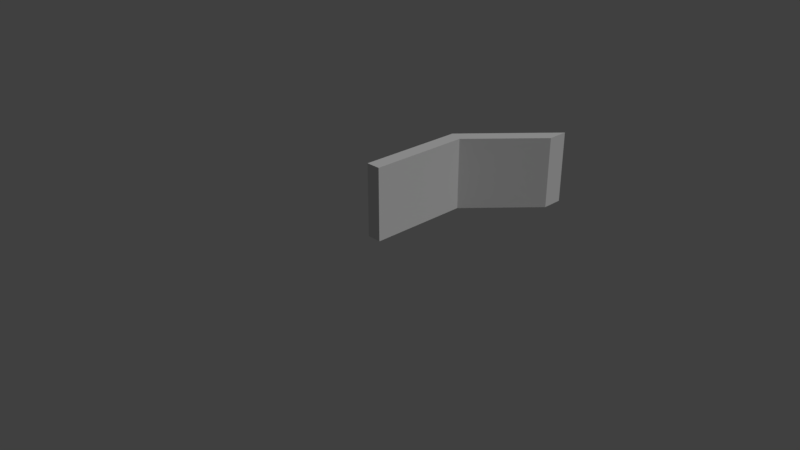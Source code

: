 # Source: SM_WallCornerL_1X2.618X0.20.blend  (saved by Blender 2.79.0; exported with 4.5.12 LTS)
import bpy
from mathutils import Matrix  # noqa: F401  (used for matrix-valued properties, if any)

bpy.ops.wm.read_factory_settings(use_empty=True)
scene = bpy.context.scene
scene.name = 'Scene'

# ---- collections
col_collection_1 = bpy.data.collections.new('Collection 1'); scene.collection.children.link(col_collection_1)

# ---- world
world_world = bpy.data.worlds.new('World'); scene.world = world_world
world_world.color = (0.05088, 0.05088, 0.05088)
world_world.use_sun_shadow = False
world_world.sun_shadow_jitter_overblur = 0.0
world_world.cycles.sampling_method = 'MANUAL'

# ---- cameras
cam_camera = bpy.data.cameras.new('Camera')
cam_camera.clip_end = 100.0
cam_camera.lens = 35.0
cam_camera.sensor_width = 32.0
cam_camera.sensor_height = 18.0
cam_camera.ortho_scale = 7.314
cam_camera.dof.focus_distance = 0.0

# ---- lights
light_lamp = bpy.data.lights.new('Lamp', 'SUN')
light_lamp.transmission_factor = 0.0
light_lamp.cutoff_distance = 30.0
light_lamp.angle = 0.4121
light_lamp.energy = 1.0
light_lamp.shadow_buffer_clip_start = 1.001
light_lamp.shadow_soft_size = 0.209
light_lamp.shadow_cascade_max_distance = 1000.0

# ---- meshes
me_sm_wallcornerl_1x2_618x0_20 = bpy.data.meshes.new('SM_WallCornerL_1X2.618X0.20')
me_sm_wallcornerl_1x2_618x0_20.from_pydata([(0.0, 0.0, 0.0), (0.0, 1.5, 0.0), (1.0, 2.618, 8.228e-08), (0.2, 0.0, 0.0), (0.2, 1.424, 0.0), (1.0, 2.318, 0.0), (5.985e-08, -7.316e-08, 1.0), (5.985e-08, 1.5, 1.0), (1.0, 2.618, 1.0), (0.2, -7.316e-08, 1.0), (0.2, 1.424, 1.0), (1.0, 2.318, 1.0)], [], [(0, 1, 2, 5, 4, 3), (6, 9, 10, 11, 8, 7), (3, 4, 10, 9), (2, 1, 7, 8), (4, 5, 11, 10), (0, 3, 9, 6), (1, 0, 6, 7), (5, 2, 8, 11)])
me_sm_wallcornerl_1x2_618x0_20.use_remesh_preserve_volume = False
me_sm_wallcornerl_1x2_618x0_20.use_remesh_preserve_attributes = False
me_sm_wallcornerl_1x2_618x0_20.use_mirror_vertex_groups = False
me_sm_wallcornerl_1x2_618x0_20.update()

# ---- objects
ob_sm_wallcornerl_1x2_618x0_20 = bpy.data.objects.new('SM_WallCornerL_1X2.618X0.20', me_sm_wallcornerl_1x2_618x0_20)
ob_lamp = bpy.data.objects.new('Lamp', light_lamp)
ob_camera = bpy.data.objects.new('Camera', cam_camera)

# ---- transforms, parenting, visibility, modifiers, constraints
ob_sm_wallcornerl_1x2_618x0_20.location = (0.0, 0.0, 0.0)
ob_sm_wallcornerl_1x2_618x0_20.lineart.crease_threshold = 0.0
ob_lamp.location = (2.882, -6.495, 6.776)
ob_lamp.rotation_euler = (0.6503, 0.05522, 1.866)
ob_lamp.lock_rotations_4d = False
ob_lamp.empty_display_type = 'ARROWS'
ob_lamp.color = (0.0, 0.0, 0.0, 0.0)
ob_lamp.lineart.crease_threshold = 0.0
ob_camera.location = (7.481, -6.508, 5.088)
ob_camera.rotation_euler = (1.109, 0.0, 0.8149)
ob_camera.lock_rotations_4d = False
ob_camera.empty_display_type = 'ARROWS'
ob_camera.color = (0.0, 0.0, 0.0, 0.0)
ob_camera.display_type = 'WIRE'
ob_camera.lineart.crease_threshold = 0.0

# ---- collection membership
col_collection_1.objects.link(ob_sm_wallcornerl_1x2_618x0_20)
col_collection_1.objects.link(ob_lamp)
col_collection_1.objects.link(ob_camera)

# ---- scene / render settings (as saved in the file)
scene.camera = ob_camera
scene.frame_start = 1; scene.frame_end = 250; scene.frame_set(1)
scene.render.engine = 'CYCLES'
scene.render.resolution_percentage = 50
scene.render.fps = 60
scene.render.dither_intensity = 0.0
scene.cycles.use_denoising = False
scene.cycles.samples = 256
scene.cycles.sampling_pattern = 'TABULATED_SOBOL'
scene.cycles.light_sampling_threshold = 0.0
scene.cycles.use_adaptive_sampling = False
scene.cycles.use_light_tree = False
scene.cycles.blur_glossy = 0.0
scene.cycles.sample_clamp_indirect = 0.0
scene.view_settings.view_transform = 'Standard'
bpy.context.view_layer.update()
